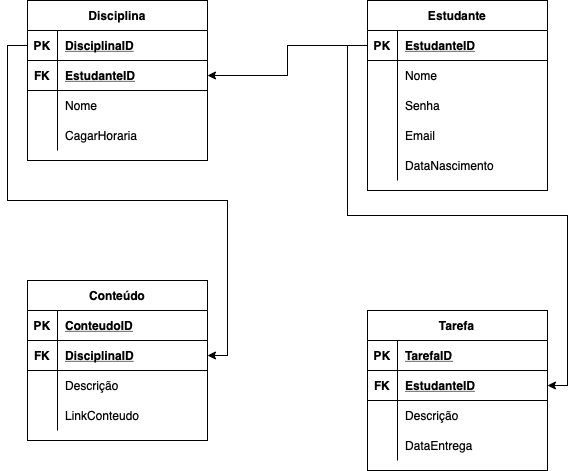

The diagram above was exported from draw.io. Its source (the exported page's mxGraphModel, read from the mxfile embedded in the PNG):
<mxGraphModel dx="946" dy="645" grid="1" gridSize="10" guides="1" tooltips="1" connect="1" arrows="1" fold="1" page="1" pageScale="1" pageWidth="827" pageHeight="1169" math="0" shadow="0">
  <root>
    <mxCell id="0" />
    <mxCell id="1" parent="0" />
    <mxCell id="BRrFMgKe6WaoUz-snJHo-1" value="Disciplina" style="shape=table;startSize=30;container=1;collapsible=1;childLayout=tableLayout;fixedRows=1;rowLines=0;fontStyle=1;align=center;resizeLast=1;" vertex="1" parent="1">
      <mxGeometry x="50" y="590" width="180" height="160" as="geometry" />
    </mxCell>
    <mxCell id="BRrFMgKe6WaoUz-snJHo-2" value="" style="shape=tableRow;horizontal=0;startSize=0;swimlaneHead=0;swimlaneBody=0;fillColor=none;collapsible=0;dropTarget=0;points=[[0,0.5],[1,0.5]];portConstraint=eastwest;top=0;left=0;right=0;bottom=1;" vertex="1" parent="BRrFMgKe6WaoUz-snJHo-1">
      <mxGeometry y="30" width="180" height="30" as="geometry" />
    </mxCell>
    <mxCell id="BRrFMgKe6WaoUz-snJHo-3" value="PK" style="shape=partialRectangle;connectable=0;fillColor=none;top=0;left=0;bottom=0;right=0;fontStyle=1;overflow=hidden;" vertex="1" parent="BRrFMgKe6WaoUz-snJHo-2">
      <mxGeometry width="30" height="30" as="geometry">
        <mxRectangle width="30" height="30" as="alternateBounds" />
      </mxGeometry>
    </mxCell>
    <mxCell id="BRrFMgKe6WaoUz-snJHo-4" value="DisciplinaID" style="shape=partialRectangle;connectable=0;fillColor=none;top=0;left=0;bottom=0;right=0;align=left;spacingLeft=6;fontStyle=5;overflow=hidden;" vertex="1" parent="BRrFMgKe6WaoUz-snJHo-2">
      <mxGeometry x="30" width="150" height="30" as="geometry">
        <mxRectangle width="150" height="30" as="alternateBounds" />
      </mxGeometry>
    </mxCell>
    <mxCell id="BRrFMgKe6WaoUz-snJHo-80" value="" style="shape=tableRow;horizontal=0;startSize=0;swimlaneHead=0;swimlaneBody=0;fillColor=none;collapsible=0;dropTarget=0;points=[[0,0.5],[1,0.5]];portConstraint=eastwest;top=0;left=0;right=0;bottom=1;" vertex="1" parent="BRrFMgKe6WaoUz-snJHo-1">
      <mxGeometry y="60" width="180" height="30" as="geometry" />
    </mxCell>
    <mxCell id="BRrFMgKe6WaoUz-snJHo-81" value="FK" style="shape=partialRectangle;connectable=0;fillColor=none;top=0;left=0;bottom=0;right=0;fontStyle=1;overflow=hidden;" vertex="1" parent="BRrFMgKe6WaoUz-snJHo-80">
      <mxGeometry width="30" height="30" as="geometry">
        <mxRectangle width="30" height="30" as="alternateBounds" />
      </mxGeometry>
    </mxCell>
    <mxCell id="BRrFMgKe6WaoUz-snJHo-82" value="EstudanteID" style="shape=partialRectangle;connectable=0;fillColor=none;top=0;left=0;bottom=0;right=0;align=left;spacingLeft=6;fontStyle=5;overflow=hidden;" vertex="1" parent="BRrFMgKe6WaoUz-snJHo-80">
      <mxGeometry x="30" width="150" height="30" as="geometry">
        <mxRectangle width="150" height="30" as="alternateBounds" />
      </mxGeometry>
    </mxCell>
    <mxCell id="BRrFMgKe6WaoUz-snJHo-5" value="" style="shape=tableRow;horizontal=0;startSize=0;swimlaneHead=0;swimlaneBody=0;fillColor=none;collapsible=0;dropTarget=0;points=[[0,0.5],[1,0.5]];portConstraint=eastwest;top=0;left=0;right=0;bottom=0;" vertex="1" parent="BRrFMgKe6WaoUz-snJHo-1">
      <mxGeometry y="90" width="180" height="30" as="geometry" />
    </mxCell>
    <mxCell id="BRrFMgKe6WaoUz-snJHo-6" value="" style="shape=partialRectangle;connectable=0;fillColor=none;top=0;left=0;bottom=0;right=0;editable=1;overflow=hidden;" vertex="1" parent="BRrFMgKe6WaoUz-snJHo-5">
      <mxGeometry width="30" height="30" as="geometry">
        <mxRectangle width="30" height="30" as="alternateBounds" />
      </mxGeometry>
    </mxCell>
    <mxCell id="BRrFMgKe6WaoUz-snJHo-7" value="Nome" style="shape=partialRectangle;connectable=0;fillColor=none;top=0;left=0;bottom=0;right=0;align=left;spacingLeft=6;overflow=hidden;" vertex="1" parent="BRrFMgKe6WaoUz-snJHo-5">
      <mxGeometry x="30" width="150" height="30" as="geometry">
        <mxRectangle width="150" height="30" as="alternateBounds" />
      </mxGeometry>
    </mxCell>
    <mxCell id="BRrFMgKe6WaoUz-snJHo-8" value="" style="shape=tableRow;horizontal=0;startSize=0;swimlaneHead=0;swimlaneBody=0;fillColor=none;collapsible=0;dropTarget=0;points=[[0,0.5],[1,0.5]];portConstraint=eastwest;top=0;left=0;right=0;bottom=0;" vertex="1" parent="BRrFMgKe6WaoUz-snJHo-1">
      <mxGeometry y="120" width="180" height="30" as="geometry" />
    </mxCell>
    <mxCell id="BRrFMgKe6WaoUz-snJHo-9" value="" style="shape=partialRectangle;connectable=0;fillColor=none;top=0;left=0;bottom=0;right=0;editable=1;overflow=hidden;" vertex="1" parent="BRrFMgKe6WaoUz-snJHo-8">
      <mxGeometry width="30" height="30" as="geometry">
        <mxRectangle width="30" height="30" as="alternateBounds" />
      </mxGeometry>
    </mxCell>
    <mxCell id="BRrFMgKe6WaoUz-snJHo-10" value="CagarHoraria" style="shape=partialRectangle;connectable=0;fillColor=none;top=0;left=0;bottom=0;right=0;align=left;spacingLeft=6;overflow=hidden;" vertex="1" parent="BRrFMgKe6WaoUz-snJHo-8">
      <mxGeometry x="30" width="150" height="30" as="geometry">
        <mxRectangle width="150" height="30" as="alternateBounds" />
      </mxGeometry>
    </mxCell>
    <mxCell id="BRrFMgKe6WaoUz-snJHo-14" value="Conteúdo" style="shape=table;startSize=30;container=1;collapsible=1;childLayout=tableLayout;fixedRows=1;rowLines=0;fontStyle=1;align=center;resizeLast=1;" vertex="1" parent="1">
      <mxGeometry x="50" y="870" width="180" height="160" as="geometry" />
    </mxCell>
    <mxCell id="BRrFMgKe6WaoUz-snJHo-15" value="" style="shape=tableRow;horizontal=0;startSize=0;swimlaneHead=0;swimlaneBody=0;fillColor=none;collapsible=0;dropTarget=0;points=[[0,0.5],[1,0.5]];portConstraint=eastwest;top=0;left=0;right=0;bottom=1;" vertex="1" parent="BRrFMgKe6WaoUz-snJHo-14">
      <mxGeometry y="30" width="180" height="30" as="geometry" />
    </mxCell>
    <mxCell id="BRrFMgKe6WaoUz-snJHo-16" value="PK" style="shape=partialRectangle;connectable=0;fillColor=none;top=0;left=0;bottom=0;right=0;fontStyle=1;overflow=hidden;" vertex="1" parent="BRrFMgKe6WaoUz-snJHo-15">
      <mxGeometry width="30" height="30" as="geometry">
        <mxRectangle width="30" height="30" as="alternateBounds" />
      </mxGeometry>
    </mxCell>
    <mxCell id="BRrFMgKe6WaoUz-snJHo-17" value="ConteudoID" style="shape=partialRectangle;connectable=0;fillColor=none;top=0;left=0;bottom=0;right=0;align=left;spacingLeft=6;fontStyle=5;overflow=hidden;" vertex="1" parent="BRrFMgKe6WaoUz-snJHo-15">
      <mxGeometry x="30" width="150" height="30" as="geometry">
        <mxRectangle width="150" height="30" as="alternateBounds" />
      </mxGeometry>
    </mxCell>
    <mxCell id="BRrFMgKe6WaoUz-snJHo-90" value="" style="shape=tableRow;horizontal=0;startSize=0;swimlaneHead=0;swimlaneBody=0;fillColor=none;collapsible=0;dropTarget=0;points=[[0,0.5],[1,0.5]];portConstraint=eastwest;top=0;left=0;right=0;bottom=1;" vertex="1" parent="BRrFMgKe6WaoUz-snJHo-14">
      <mxGeometry y="60" width="180" height="30" as="geometry" />
    </mxCell>
    <mxCell id="BRrFMgKe6WaoUz-snJHo-91" value="FK" style="shape=partialRectangle;connectable=0;fillColor=none;top=0;left=0;bottom=0;right=0;fontStyle=1;overflow=hidden;" vertex="1" parent="BRrFMgKe6WaoUz-snJHo-90">
      <mxGeometry width="30" height="30" as="geometry">
        <mxRectangle width="30" height="30" as="alternateBounds" />
      </mxGeometry>
    </mxCell>
    <mxCell id="BRrFMgKe6WaoUz-snJHo-92" value="DisciplinaID" style="shape=partialRectangle;connectable=0;fillColor=none;top=0;left=0;bottom=0;right=0;align=left;spacingLeft=6;fontStyle=5;overflow=hidden;" vertex="1" parent="BRrFMgKe6WaoUz-snJHo-90">
      <mxGeometry x="30" width="150" height="30" as="geometry">
        <mxRectangle width="150" height="30" as="alternateBounds" />
      </mxGeometry>
    </mxCell>
    <mxCell id="BRrFMgKe6WaoUz-snJHo-18" value="" style="shape=tableRow;horizontal=0;startSize=0;swimlaneHead=0;swimlaneBody=0;fillColor=none;collapsible=0;dropTarget=0;points=[[0,0.5],[1,0.5]];portConstraint=eastwest;top=0;left=0;right=0;bottom=0;" vertex="1" parent="BRrFMgKe6WaoUz-snJHo-14">
      <mxGeometry y="90" width="180" height="30" as="geometry" />
    </mxCell>
    <mxCell id="BRrFMgKe6WaoUz-snJHo-19" value="" style="shape=partialRectangle;connectable=0;fillColor=none;top=0;left=0;bottom=0;right=0;editable=1;overflow=hidden;" vertex="1" parent="BRrFMgKe6WaoUz-snJHo-18">
      <mxGeometry width="30" height="30" as="geometry">
        <mxRectangle width="30" height="30" as="alternateBounds" />
      </mxGeometry>
    </mxCell>
    <mxCell id="BRrFMgKe6WaoUz-snJHo-20" value="Descrição" style="shape=partialRectangle;connectable=0;fillColor=none;top=0;left=0;bottom=0;right=0;align=left;spacingLeft=6;overflow=hidden;" vertex="1" parent="BRrFMgKe6WaoUz-snJHo-18">
      <mxGeometry x="30" width="150" height="30" as="geometry">
        <mxRectangle width="150" height="30" as="alternateBounds" />
      </mxGeometry>
    </mxCell>
    <mxCell id="BRrFMgKe6WaoUz-snJHo-21" value="" style="shape=tableRow;horizontal=0;startSize=0;swimlaneHead=0;swimlaneBody=0;fillColor=none;collapsible=0;dropTarget=0;points=[[0,0.5],[1,0.5]];portConstraint=eastwest;top=0;left=0;right=0;bottom=0;" vertex="1" parent="BRrFMgKe6WaoUz-snJHo-14">
      <mxGeometry y="120" width="180" height="30" as="geometry" />
    </mxCell>
    <mxCell id="BRrFMgKe6WaoUz-snJHo-22" value="" style="shape=partialRectangle;connectable=0;fillColor=none;top=0;left=0;bottom=0;right=0;editable=1;overflow=hidden;" vertex="1" parent="BRrFMgKe6WaoUz-snJHo-21">
      <mxGeometry width="30" height="30" as="geometry">
        <mxRectangle width="30" height="30" as="alternateBounds" />
      </mxGeometry>
    </mxCell>
    <mxCell id="BRrFMgKe6WaoUz-snJHo-23" value="LinkConteudo" style="shape=partialRectangle;connectable=0;fillColor=none;top=0;left=0;bottom=0;right=0;align=left;spacingLeft=6;overflow=hidden;" vertex="1" parent="BRrFMgKe6WaoUz-snJHo-21">
      <mxGeometry x="30" width="150" height="30" as="geometry">
        <mxRectangle width="150" height="30" as="alternateBounds" />
      </mxGeometry>
    </mxCell>
    <mxCell id="BRrFMgKe6WaoUz-snJHo-27" value="Tarefa" style="shape=table;startSize=30;container=1;collapsible=1;childLayout=tableLayout;fixedRows=1;rowLines=0;fontStyle=1;align=center;resizeLast=1;" vertex="1" parent="1">
      <mxGeometry x="390" y="900" width="180" height="160" as="geometry" />
    </mxCell>
    <mxCell id="BRrFMgKe6WaoUz-snJHo-28" value="" style="shape=tableRow;horizontal=0;startSize=0;swimlaneHead=0;swimlaneBody=0;fillColor=none;collapsible=0;dropTarget=0;points=[[0,0.5],[1,0.5]];portConstraint=eastwest;top=0;left=0;right=0;bottom=1;" vertex="1" parent="BRrFMgKe6WaoUz-snJHo-27">
      <mxGeometry y="30" width="180" height="30" as="geometry" />
    </mxCell>
    <mxCell id="BRrFMgKe6WaoUz-snJHo-29" value="PK" style="shape=partialRectangle;connectable=0;fillColor=none;top=0;left=0;bottom=0;right=0;fontStyle=1;overflow=hidden;" vertex="1" parent="BRrFMgKe6WaoUz-snJHo-28">
      <mxGeometry width="30" height="30" as="geometry">
        <mxRectangle width="30" height="30" as="alternateBounds" />
      </mxGeometry>
    </mxCell>
    <mxCell id="BRrFMgKe6WaoUz-snJHo-30" value="TarefaID" style="shape=partialRectangle;connectable=0;fillColor=none;top=0;left=0;bottom=0;right=0;align=left;spacingLeft=6;fontStyle=5;overflow=hidden;" vertex="1" parent="BRrFMgKe6WaoUz-snJHo-28">
      <mxGeometry x="30" width="150" height="30" as="geometry">
        <mxRectangle width="150" height="30" as="alternateBounds" />
      </mxGeometry>
    </mxCell>
    <mxCell id="BRrFMgKe6WaoUz-snJHo-95" value="" style="shape=tableRow;horizontal=0;startSize=0;swimlaneHead=0;swimlaneBody=0;fillColor=none;collapsible=0;dropTarget=0;points=[[0,0.5],[1,0.5]];portConstraint=eastwest;top=0;left=0;right=0;bottom=1;" vertex="1" parent="BRrFMgKe6WaoUz-snJHo-27">
      <mxGeometry y="60" width="180" height="30" as="geometry" />
    </mxCell>
    <mxCell id="BRrFMgKe6WaoUz-snJHo-96" value="FK" style="shape=partialRectangle;connectable=0;fillColor=none;top=0;left=0;bottom=0;right=0;fontStyle=1;overflow=hidden;" vertex="1" parent="BRrFMgKe6WaoUz-snJHo-95">
      <mxGeometry width="30" height="30" as="geometry">
        <mxRectangle width="30" height="30" as="alternateBounds" />
      </mxGeometry>
    </mxCell>
    <mxCell id="BRrFMgKe6WaoUz-snJHo-97" value="EstudanteID" style="shape=partialRectangle;connectable=0;fillColor=none;top=0;left=0;bottom=0;right=0;align=left;spacingLeft=6;fontStyle=5;overflow=hidden;" vertex="1" parent="BRrFMgKe6WaoUz-snJHo-95">
      <mxGeometry x="30" width="150" height="30" as="geometry">
        <mxRectangle width="150" height="30" as="alternateBounds" />
      </mxGeometry>
    </mxCell>
    <mxCell id="BRrFMgKe6WaoUz-snJHo-31" value="" style="shape=tableRow;horizontal=0;startSize=0;swimlaneHead=0;swimlaneBody=0;fillColor=none;collapsible=0;dropTarget=0;points=[[0,0.5],[1,0.5]];portConstraint=eastwest;top=0;left=0;right=0;bottom=0;" vertex="1" parent="BRrFMgKe6WaoUz-snJHo-27">
      <mxGeometry y="90" width="180" height="30" as="geometry" />
    </mxCell>
    <mxCell id="BRrFMgKe6WaoUz-snJHo-32" value="" style="shape=partialRectangle;connectable=0;fillColor=none;top=0;left=0;bottom=0;right=0;editable=1;overflow=hidden;" vertex="1" parent="BRrFMgKe6WaoUz-snJHo-31">
      <mxGeometry width="30" height="30" as="geometry">
        <mxRectangle width="30" height="30" as="alternateBounds" />
      </mxGeometry>
    </mxCell>
    <mxCell id="BRrFMgKe6WaoUz-snJHo-33" value="Descrição" style="shape=partialRectangle;connectable=0;fillColor=none;top=0;left=0;bottom=0;right=0;align=left;spacingLeft=6;overflow=hidden;" vertex="1" parent="BRrFMgKe6WaoUz-snJHo-31">
      <mxGeometry x="30" width="150" height="30" as="geometry">
        <mxRectangle width="150" height="30" as="alternateBounds" />
      </mxGeometry>
    </mxCell>
    <mxCell id="BRrFMgKe6WaoUz-snJHo-34" value="" style="shape=tableRow;horizontal=0;startSize=0;swimlaneHead=0;swimlaneBody=0;fillColor=none;collapsible=0;dropTarget=0;points=[[0,0.5],[1,0.5]];portConstraint=eastwest;top=0;left=0;right=0;bottom=0;" vertex="1" parent="BRrFMgKe6WaoUz-snJHo-27">
      <mxGeometry y="120" width="180" height="30" as="geometry" />
    </mxCell>
    <mxCell id="BRrFMgKe6WaoUz-snJHo-35" value="" style="shape=partialRectangle;connectable=0;fillColor=none;top=0;left=0;bottom=0;right=0;editable=1;overflow=hidden;" vertex="1" parent="BRrFMgKe6WaoUz-snJHo-34">
      <mxGeometry width="30" height="30" as="geometry">
        <mxRectangle width="30" height="30" as="alternateBounds" />
      </mxGeometry>
    </mxCell>
    <mxCell id="BRrFMgKe6WaoUz-snJHo-36" value="DataEntrega" style="shape=partialRectangle;connectable=0;fillColor=none;top=0;left=0;bottom=0;right=0;align=left;spacingLeft=6;overflow=hidden;" vertex="1" parent="BRrFMgKe6WaoUz-snJHo-34">
      <mxGeometry x="30" width="150" height="30" as="geometry">
        <mxRectangle width="150" height="30" as="alternateBounds" />
      </mxGeometry>
    </mxCell>
    <mxCell id="BRrFMgKe6WaoUz-snJHo-40" value="Estudante" style="shape=table;startSize=30;container=1;collapsible=1;childLayout=tableLayout;fixedRows=1;rowLines=0;fontStyle=1;align=center;resizeLast=1;" vertex="1" parent="1">
      <mxGeometry x="390" y="590" width="180" height="190" as="geometry" />
    </mxCell>
    <mxCell id="BRrFMgKe6WaoUz-snJHo-41" value="" style="shape=tableRow;horizontal=0;startSize=0;swimlaneHead=0;swimlaneBody=0;fillColor=none;collapsible=0;dropTarget=0;points=[[0,0.5],[1,0.5]];portConstraint=eastwest;top=0;left=0;right=0;bottom=1;" vertex="1" parent="BRrFMgKe6WaoUz-snJHo-40">
      <mxGeometry y="30" width="180" height="30" as="geometry" />
    </mxCell>
    <mxCell id="BRrFMgKe6WaoUz-snJHo-42" value="PK" style="shape=partialRectangle;connectable=0;fillColor=none;top=0;left=0;bottom=0;right=0;fontStyle=1;overflow=hidden;" vertex="1" parent="BRrFMgKe6WaoUz-snJHo-41">
      <mxGeometry width="30" height="30" as="geometry">
        <mxRectangle width="30" height="30" as="alternateBounds" />
      </mxGeometry>
    </mxCell>
    <mxCell id="BRrFMgKe6WaoUz-snJHo-43" value="EstudanteID" style="shape=partialRectangle;connectable=0;fillColor=none;top=0;left=0;bottom=0;right=0;align=left;spacingLeft=6;fontStyle=5;overflow=hidden;" vertex="1" parent="BRrFMgKe6WaoUz-snJHo-41">
      <mxGeometry x="30" width="150" height="30" as="geometry">
        <mxRectangle width="150" height="30" as="alternateBounds" />
      </mxGeometry>
    </mxCell>
    <mxCell id="BRrFMgKe6WaoUz-snJHo-44" value="" style="shape=tableRow;horizontal=0;startSize=0;swimlaneHead=0;swimlaneBody=0;fillColor=none;collapsible=0;dropTarget=0;points=[[0,0.5],[1,0.5]];portConstraint=eastwest;top=0;left=0;right=0;bottom=0;" vertex="1" parent="BRrFMgKe6WaoUz-snJHo-40">
      <mxGeometry y="60" width="180" height="30" as="geometry" />
    </mxCell>
    <mxCell id="BRrFMgKe6WaoUz-snJHo-45" value="" style="shape=partialRectangle;connectable=0;fillColor=none;top=0;left=0;bottom=0;right=0;editable=1;overflow=hidden;" vertex="1" parent="BRrFMgKe6WaoUz-snJHo-44">
      <mxGeometry width="30" height="30" as="geometry">
        <mxRectangle width="30" height="30" as="alternateBounds" />
      </mxGeometry>
    </mxCell>
    <mxCell id="BRrFMgKe6WaoUz-snJHo-46" value="Nome" style="shape=partialRectangle;connectable=0;fillColor=none;top=0;left=0;bottom=0;right=0;align=left;spacingLeft=6;overflow=hidden;" vertex="1" parent="BRrFMgKe6WaoUz-snJHo-44">
      <mxGeometry x="30" width="150" height="30" as="geometry">
        <mxRectangle width="150" height="30" as="alternateBounds" />
      </mxGeometry>
    </mxCell>
    <mxCell id="BRrFMgKe6WaoUz-snJHo-47" value="" style="shape=tableRow;horizontal=0;startSize=0;swimlaneHead=0;swimlaneBody=0;fillColor=none;collapsible=0;dropTarget=0;points=[[0,0.5],[1,0.5]];portConstraint=eastwest;top=0;left=0;right=0;bottom=0;" vertex="1" parent="BRrFMgKe6WaoUz-snJHo-40">
      <mxGeometry y="90" width="180" height="30" as="geometry" />
    </mxCell>
    <mxCell id="BRrFMgKe6WaoUz-snJHo-48" value="" style="shape=partialRectangle;connectable=0;fillColor=none;top=0;left=0;bottom=0;right=0;editable=1;overflow=hidden;" vertex="1" parent="BRrFMgKe6WaoUz-snJHo-47">
      <mxGeometry width="30" height="30" as="geometry">
        <mxRectangle width="30" height="30" as="alternateBounds" />
      </mxGeometry>
    </mxCell>
    <mxCell id="BRrFMgKe6WaoUz-snJHo-49" value="Senha" style="shape=partialRectangle;connectable=0;fillColor=none;top=0;left=0;bottom=0;right=0;align=left;spacingLeft=6;overflow=hidden;" vertex="1" parent="BRrFMgKe6WaoUz-snJHo-47">
      <mxGeometry x="30" width="150" height="30" as="geometry">
        <mxRectangle width="150" height="30" as="alternateBounds" />
      </mxGeometry>
    </mxCell>
    <mxCell id="BRrFMgKe6WaoUz-snJHo-50" value="" style="shape=tableRow;horizontal=0;startSize=0;swimlaneHead=0;swimlaneBody=0;fillColor=none;collapsible=0;dropTarget=0;points=[[0,0.5],[1,0.5]];portConstraint=eastwest;top=0;left=0;right=0;bottom=0;" vertex="1" parent="BRrFMgKe6WaoUz-snJHo-40">
      <mxGeometry y="120" width="180" height="30" as="geometry" />
    </mxCell>
    <mxCell id="BRrFMgKe6WaoUz-snJHo-51" value="" style="shape=partialRectangle;connectable=0;fillColor=none;top=0;left=0;bottom=0;right=0;editable=1;overflow=hidden;" vertex="1" parent="BRrFMgKe6WaoUz-snJHo-50">
      <mxGeometry width="30" height="30" as="geometry">
        <mxRectangle width="30" height="30" as="alternateBounds" />
      </mxGeometry>
    </mxCell>
    <mxCell id="BRrFMgKe6WaoUz-snJHo-52" value="Email" style="shape=partialRectangle;connectable=0;fillColor=none;top=0;left=0;bottom=0;right=0;align=left;spacingLeft=6;overflow=hidden;" vertex="1" parent="BRrFMgKe6WaoUz-snJHo-50">
      <mxGeometry x="30" width="150" height="30" as="geometry">
        <mxRectangle width="150" height="30" as="alternateBounds" />
      </mxGeometry>
    </mxCell>
    <mxCell id="BRrFMgKe6WaoUz-snJHo-76" value="" style="shape=tableRow;horizontal=0;startSize=0;swimlaneHead=0;swimlaneBody=0;fillColor=none;collapsible=0;dropTarget=0;points=[[0,0.5],[1,0.5]];portConstraint=eastwest;top=0;left=0;right=0;bottom=0;" vertex="1" parent="BRrFMgKe6WaoUz-snJHo-40">
      <mxGeometry y="150" width="180" height="30" as="geometry" />
    </mxCell>
    <mxCell id="BRrFMgKe6WaoUz-snJHo-77" value="" style="shape=partialRectangle;connectable=0;fillColor=none;top=0;left=0;bottom=0;right=0;editable=1;overflow=hidden;" vertex="1" parent="BRrFMgKe6WaoUz-snJHo-76">
      <mxGeometry width="30" height="30" as="geometry">
        <mxRectangle width="30" height="30" as="alternateBounds" />
      </mxGeometry>
    </mxCell>
    <mxCell id="BRrFMgKe6WaoUz-snJHo-78" value="DataNascimento" style="shape=partialRectangle;connectable=0;fillColor=none;top=0;left=0;bottom=0;right=0;align=left;spacingLeft=6;overflow=hidden;" vertex="1" parent="BRrFMgKe6WaoUz-snJHo-76">
      <mxGeometry x="30" width="150" height="30" as="geometry">
        <mxRectangle width="150" height="30" as="alternateBounds" />
      </mxGeometry>
    </mxCell>
    <mxCell id="BRrFMgKe6WaoUz-snJHo-83" style="edgeStyle=orthogonalEdgeStyle;rounded=0;orthogonalLoop=1;jettySize=auto;html=1;exitX=0;exitY=0.5;exitDx=0;exitDy=0;entryX=1;entryY=0.5;entryDx=0;entryDy=0;" edge="1" parent="1" source="BRrFMgKe6WaoUz-snJHo-41" target="BRrFMgKe6WaoUz-snJHo-80">
      <mxGeometry relative="1" as="geometry" />
    </mxCell>
    <mxCell id="BRrFMgKe6WaoUz-snJHo-94" style="edgeStyle=orthogonalEdgeStyle;rounded=0;orthogonalLoop=1;jettySize=auto;html=1;" edge="1" parent="1" source="BRrFMgKe6WaoUz-snJHo-2" target="BRrFMgKe6WaoUz-snJHo-90">
      <mxGeometry relative="1" as="geometry" />
    </mxCell>
    <mxCell id="BRrFMgKe6WaoUz-snJHo-98" style="edgeStyle=orthogonalEdgeStyle;rounded=0;orthogonalLoop=1;jettySize=auto;html=1;" edge="1" parent="1" source="BRrFMgKe6WaoUz-snJHo-41" target="BRrFMgKe6WaoUz-snJHo-95">
      <mxGeometry relative="1" as="geometry" />
    </mxCell>
  </root>
</mxGraphModel>